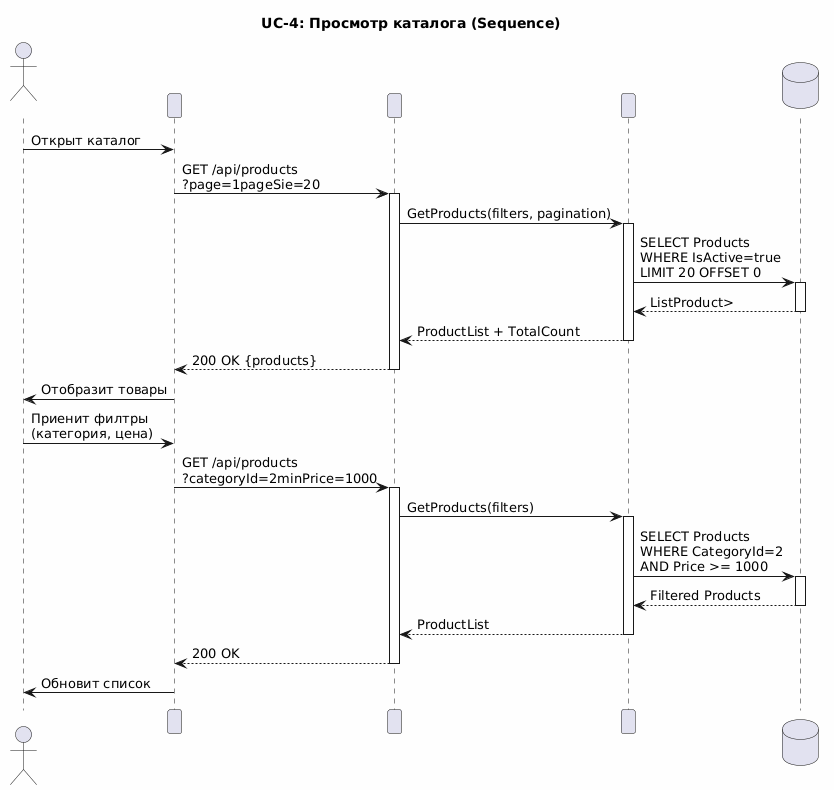

The diagram above was rendered by PlantUML. Its source (embedded in the PNG):
@startuml
skinparam backgroundColor #FEFEFE

title UC-4: Просмотр каталога (Sequence)

actor User
participant UI
participant ProductController
participant ProductService
database DB

User -> UI: Открыть каталог

UI -> ProductController: GET /api/products\n?page=1&pageSize=20
activate ProductController

ProductController -> ProductService: GetProducts(filters, pagination)
activate ProductService

ProductService -> DB: SELECT Products\nWHERE IsActive=true\nLIMIT 20 OFFSET 0
activate DB
DB --> ProductService: List<Product>
deactivate DB

ProductService --> ProductController: ProductList + TotalCount
deactivate ProductService

ProductController --> UI: 200 OK {products}
deactivate ProductController

UI -> User: Отобразить товары

User -> UI: Применить фильтры\n(категория, цена)

UI -> ProductController: GET /api/products\n?categoryId=2&minPrice=1000
activate ProductController

ProductController -> ProductService: GetProducts(filters)
activate ProductService

ProductService -> DB: SELECT Products\nWHERE CategoryId=2\nAND Price >= 1000
activate DB
DB --> ProductService: Filtered Products
deactivate DB

ProductService --> ProductController: ProductList
deactivate ProductService

ProductController --> UI: 200 OK
deactivate ProductController

UI -> User: Обновить список
@enduml